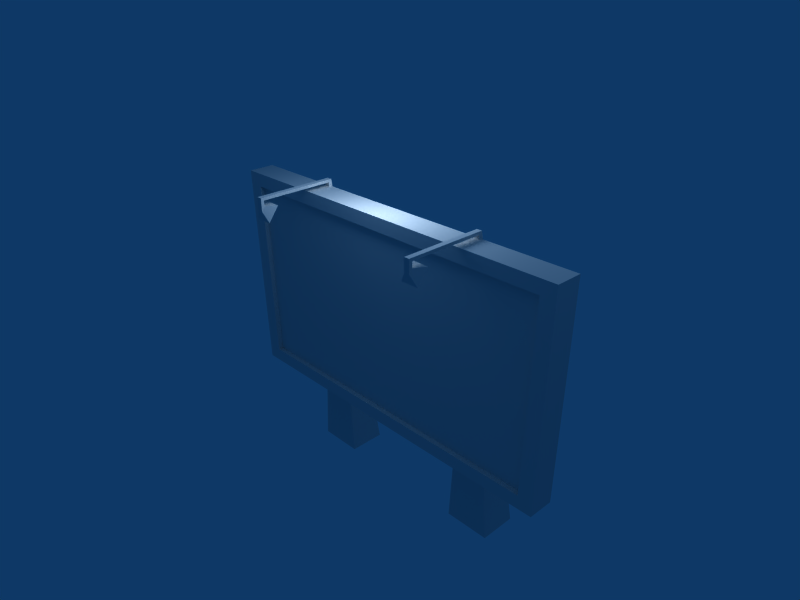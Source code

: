 # Source: panel.blend  (saved by Blender 2.47.0; exported with 4.5.12 LTS)
import bpy
from mathutils import Matrix  # noqa: F401  (used for matrix-valued properties, if any)

bpy.ops.wm.read_factory_settings(use_empty=True)
scene = bpy.context.scene
scene.name = 'Scene'

# ---- collections
col_collection_1 = bpy.data.collections.new('Collection 1'); scene.collection.children.link(col_collection_1)

# ---- world
world_world = bpy.data.worlds.new('World'); scene.world = world_world
world_world.color = (0.05656, 0.2208, 0.4)
world_world.use_sun_shadow = False
world_world.sun_shadow_jitter_overblur = 0.0
world_world.cycles.sampling_method = 'MANUAL'
world_world.cycles.sample_map_resolution = 256

# ---- cameras
cam_camera = bpy.data.cameras.new('Camera')
cam_camera.passepartout_alpha = 0.2
cam_camera.clip_end = 100.0
cam_camera.lens = 35.0
cam_camera.ortho_scale = 7.314
cam_camera.show_passepartout = False
cam_camera.show_safe_areas = True
cam_camera.dof.focus_distance = 0.0
cam_camera.dof.aperture_fstop = 128.0

# ---- lights
light_lamp = bpy.data.lights.new('Lamp', 'POINT')
light_lamp.transmission_factor = 0.0
light_lamp.energy = 100.0
light_lamp.shadow_buffer_clip_start = 0.5
light_lamp.shadow_soft_size = 1.0
light_lamp.shadow_maximum_resolution = 0.006
light_lamp.use_absolute_resolution = True
light_lamp.cycles.use_multiple_importance_sampling = False
light_spot = bpy.data.lights.new('Spot', 'POINT')
light_spot.transmission_factor = 0.0
light_spot.cutoff_distance = 30.0
light_spot.energy = 100.0
light_spot.shadow_buffer_clip_start = 1.001
light_spot.shadow_soft_size = 1.0
light_spot.shadow_maximum_resolution = 0.006
light_spot.use_absolute_resolution = True
light_spot.cycles.use_multiple_importance_sampling = False

# ---- meshes
me_cube_004 = bpy.data.meshes.new('Cube.004')
me_cube_004.from_pydata([(1.0, 7.971, 22.76), (1.0, 6.776, 21.15), (-1.0, 6.776, 21.15), (-1.0, 7.971, 22.76), (0.3019, 6.807, 22.75), (0.3019, 6.447, 22.27), (-0.3019, 6.447, 22.27), (-0.3019, 6.807, 22.75), (0.3019, 6.805, 23.37), (-0.3019, 6.805, 23.37), (-0.3019, 6.449, 23.69), (0.3019, 6.449, 23.69), (0.3019, 15.1, 23.37), (0.3019, 15.46, 23.69), (-0.3019, 15.46, 23.69), (-0.3019, 15.1, 23.37), (2.641, 15.09, -10.51), (-2.641, 15.09, -10.51), (-2.641, 19.3, -10.46), (2.641, 19.3, -10.46)], [], [(0, 1, 2, 3), (0, 4, 5, 1), (1, 5, 6, 2), (2, 6, 7, 3), (4, 0, 3, 7), (4, 7, 9, 8), (7, 6, 10, 9), (6, 5, 11, 10), (5, 4, 8, 11), (11, 8, 12, 13), (10, 11, 13, 14), (9, 10, 14, 15), (8, 9, 15, 12), (12, 15, 17, 16), (15, 14, 18, 17), (14, 13, 19, 18), (13, 12, 16, 19), (16, 17, 18, 19)])
me_cube_004.use_remesh_preserve_volume = False
me_cube_004.use_remesh_preserve_attributes = False
me_cube_004.use_mirror_vertex_groups = False
me_cube_004.update()
me_cube_003 = bpy.data.meshes.new('Cube.003')
me_cube_003.from_pydata([(1.0, 7.971, 22.76), (1.0, 6.776, 21.15), (-1.0, 6.776, 21.15), (-1.0, 7.971, 22.76), (0.3019, 6.807, 22.75), (0.3019, 6.447, 22.27), (-0.3019, 6.447, 22.27), (-0.3019, 6.807, 22.75), (0.3019, 6.805, 23.37), (-0.3019, 6.805, 23.37), (-0.3019, 6.449, 23.69), (0.3019, 6.449, 23.69), (0.3019, 15.1, 23.37), (0.3019, 15.46, 23.69), (-0.3019, 15.46, 23.69), (-0.3019, 15.1, 23.37), (2.641, 15.09, -10.51), (-2.641, 15.09, -10.51), (-2.641, 19.3, -10.46), (2.641, 19.3, -10.46)], [], [(0, 1, 2, 3), (0, 4, 5, 1), (1, 5, 6, 2), (2, 6, 7, 3), (4, 0, 3, 7), (4, 7, 9, 8), (7, 6, 10, 9), (6, 5, 11, 10), (5, 4, 8, 11), (11, 8, 12, 13), (10, 11, 13, 14), (9, 10, 14, 15), (8, 9, 15, 12), (12, 15, 17, 16), (15, 14, 18, 17), (14, 13, 19, 18), (13, 12, 16, 19), (16, 17, 18, 19)])
me_cube_003.use_remesh_preserve_volume = False
me_cube_003.use_remesh_preserve_attributes = False
me_cube_003.use_mirror_vertex_groups = False
me_cube_003.update()
me_cube_001 = bpy.data.meshes.new('Cube.001')
me_cube_001.from_pydata([(0.9627, 0.2129, -1.0), (0.9627, -0.2007, -1.0), (-0.9627, -0.2007, -1.0), (-0.9627, 0.2129, -1.0), (1.0, 0.2129, 1.0), (1.0, -0.2007, 1.0), (-1.0, -0.2007, 1.0), (-1.0, 0.2129, 1.0), (-0.8853, -0.2007, -0.8737), (-0.9196, -0.2007, 0.8737), (0.8853, -0.2007, -0.8737), (0.9196, -0.2007, 0.8737), (-0.8853, -0.1192, -0.8737), (0.8853, -0.1192, -0.8737), (-0.9196, -0.1192, 0.8737), (0.9196, -0.1192, 0.8737)], [], [(0, 1, 2, 3), (4, 7, 6, 5), (0, 4, 5, 1), (2, 6, 7, 3), (4, 0, 3, 7), (6, 2, 8, 9), (1, 5, 11, 10), (5, 6, 9, 11), (2, 1, 10, 8), (8, 10, 13, 12), (11, 9, 14, 15), (10, 11, 15, 13), (9, 8, 12, 14), (13, 15, 14, 12)])
me_cube_001.use_remesh_preserve_volume = False
me_cube_001.use_remesh_preserve_attributes = False
me_cube_001.use_mirror_vertex_groups = False
me_cube_001.update()

# ---- objects
ob_cube_001 = bpy.data.objects.new('Cube.001', me_cube_004)
ob_cube_002 = bpy.data.objects.new('Cube.002', me_cube_003)
ob_cube = bpy.data.objects.new('Cube', me_cube_001)
ob_lamp_001 = bpy.data.objects.new('Lamp.001', light_lamp)
ob_lamp = bpy.data.objects.new('Lamp', light_spot)
ob_camera = bpy.data.objects.new('Camera', cam_camera)

# ---- transforms, parenting, visibility, modifiers, constraints
ob_cube_001.location = (1.5, -1.727, -1.553)
ob_cube_001.scale = (0.1406, 0.1406, 0.1406)
ob_cube_001.lock_rotations_4d = False
ob_cube_001.empty_display_type = 'ARROWS'
ob_cube_001.color = (0.0, 0.0, 0.0, 1.0)
ob_cube_001.lineart.crease_threshold = 0.0
ob_cube_002.location = (-1.5, -1.727, -1.553)
ob_cube_002.scale = (0.1406, 0.1406, 0.1406)
ob_cube_002.lock_rotations_4d = False
ob_cube_002.empty_display_type = 'ARROWS'
ob_cube_002.color = (0.0, 0.0, 0.0, 1.0)
ob_cube_002.lineart.crease_threshold = 0.0
ob_cube.location = (0.01971, 0.2228, -0.01971)
ob_cube.scale = (3.013, 1.0, 1.691)
ob_cube.lock_rotations_4d = False
ob_cube.empty_display_type = 'ARROWS'
ob_cube.color = (0.0, 0.0, 0.0, 1.0)
ob_cube.lineart.crease_threshold = 0.0
ob_lamp_001.location = (0.0, 1.019e-07, 2.976)
ob_lamp_001.lock_rotations_4d = False
ob_lamp_001.empty_display_type = 'ARROWS'
ob_lamp_001.color = (0.0, 0.0, 0.0, 1.0)
ob_lamp_001.lineart.crease_threshold = 0.0
ob_lamp.location = (4.076, 1.005, 5.904)
ob_lamp.rotation_euler = (0.6503, 0.05522, 1.866)
ob_lamp.lock_rotations_4d = False
ob_lamp.empty_display_type = 'ARROWS'
ob_lamp.color = (0.0, 0.0, 0.0, 0.0)
ob_lamp.lineart.crease_threshold = 0.0
ob_camera.location = (7.481, -6.508, 5.344)
ob_camera.rotation_euler = (1.109, 0.01082, 0.8149)
ob_camera.lock_rotations_4d = False
ob_camera.empty_display_type = 'ARROWS'
ob_camera.color = (0.0, 0.0, 0.0, 0.0)
ob_camera.display_type = 'WIRE'
ob_camera.lineart.crease_threshold = 0.0

# ---- collection membership
col_collection_1.objects.link(ob_cube_001)
col_collection_1.objects.link(ob_cube_002)
col_collection_1.objects.link(ob_cube)
col_collection_1.objects.link(ob_lamp_001)
col_collection_1.objects.link(ob_lamp)
col_collection_1.objects.link(ob_camera)

# ---- scene / render settings (as saved in the file)
scene.camera = ob_camera
scene.frame_start = 1; scene.frame_end = 250; scene.frame_set(1)
scene.render.engine = 'BLENDER_EEVEE_NEXT'
scene.render.image_settings.file_format = 'JPEG'
scene.render.image_settings.color_mode = 'RGB'
scene.render.image_settings.compression = 90
scene.render.resolution_x = 800
scene.render.resolution_y = 600
scene.render.pixel_aspect_x = 100.0
scene.render.pixel_aspect_y = 100.0
scene.render.fps = 25
scene.render.dither_intensity = 0.0
scene.render.use_compositing = False
scene.render.use_sequencer = False
scene.render.bake_margin = 2
scene.render.bake_bias = 0.0
scene.render.use_stamp_time = False
scene.render.use_stamp_date = False
scene.render.use_stamp_frame = False
scene.render.use_stamp_camera = False
scene.render.use_stamp_scene = False
scene.render.use_stamp_filename = False
scene.render.use_stamp_render_time = False
scene.render.stamp_font_size = 0
scene.cycles.use_denoising = False
scene.cycles.samples = 10
scene.cycles.sampling_pattern = 'TABULATED_SOBOL'
scene.cycles.light_sampling_threshold = 0.0
scene.cycles.use_adaptive_sampling = False
scene.cycles.use_light_tree = False
scene.cycles.blur_glossy = 0.0
scene.cycles.volume_bounces = 1
scene.cycles.pixel_filter_type = 'GAUSSIAN'
scene.cycles.sample_clamp_indirect = 0.0
scene.view_settings.view_transform = 'Raw'
bpy.context.view_layer.update()
